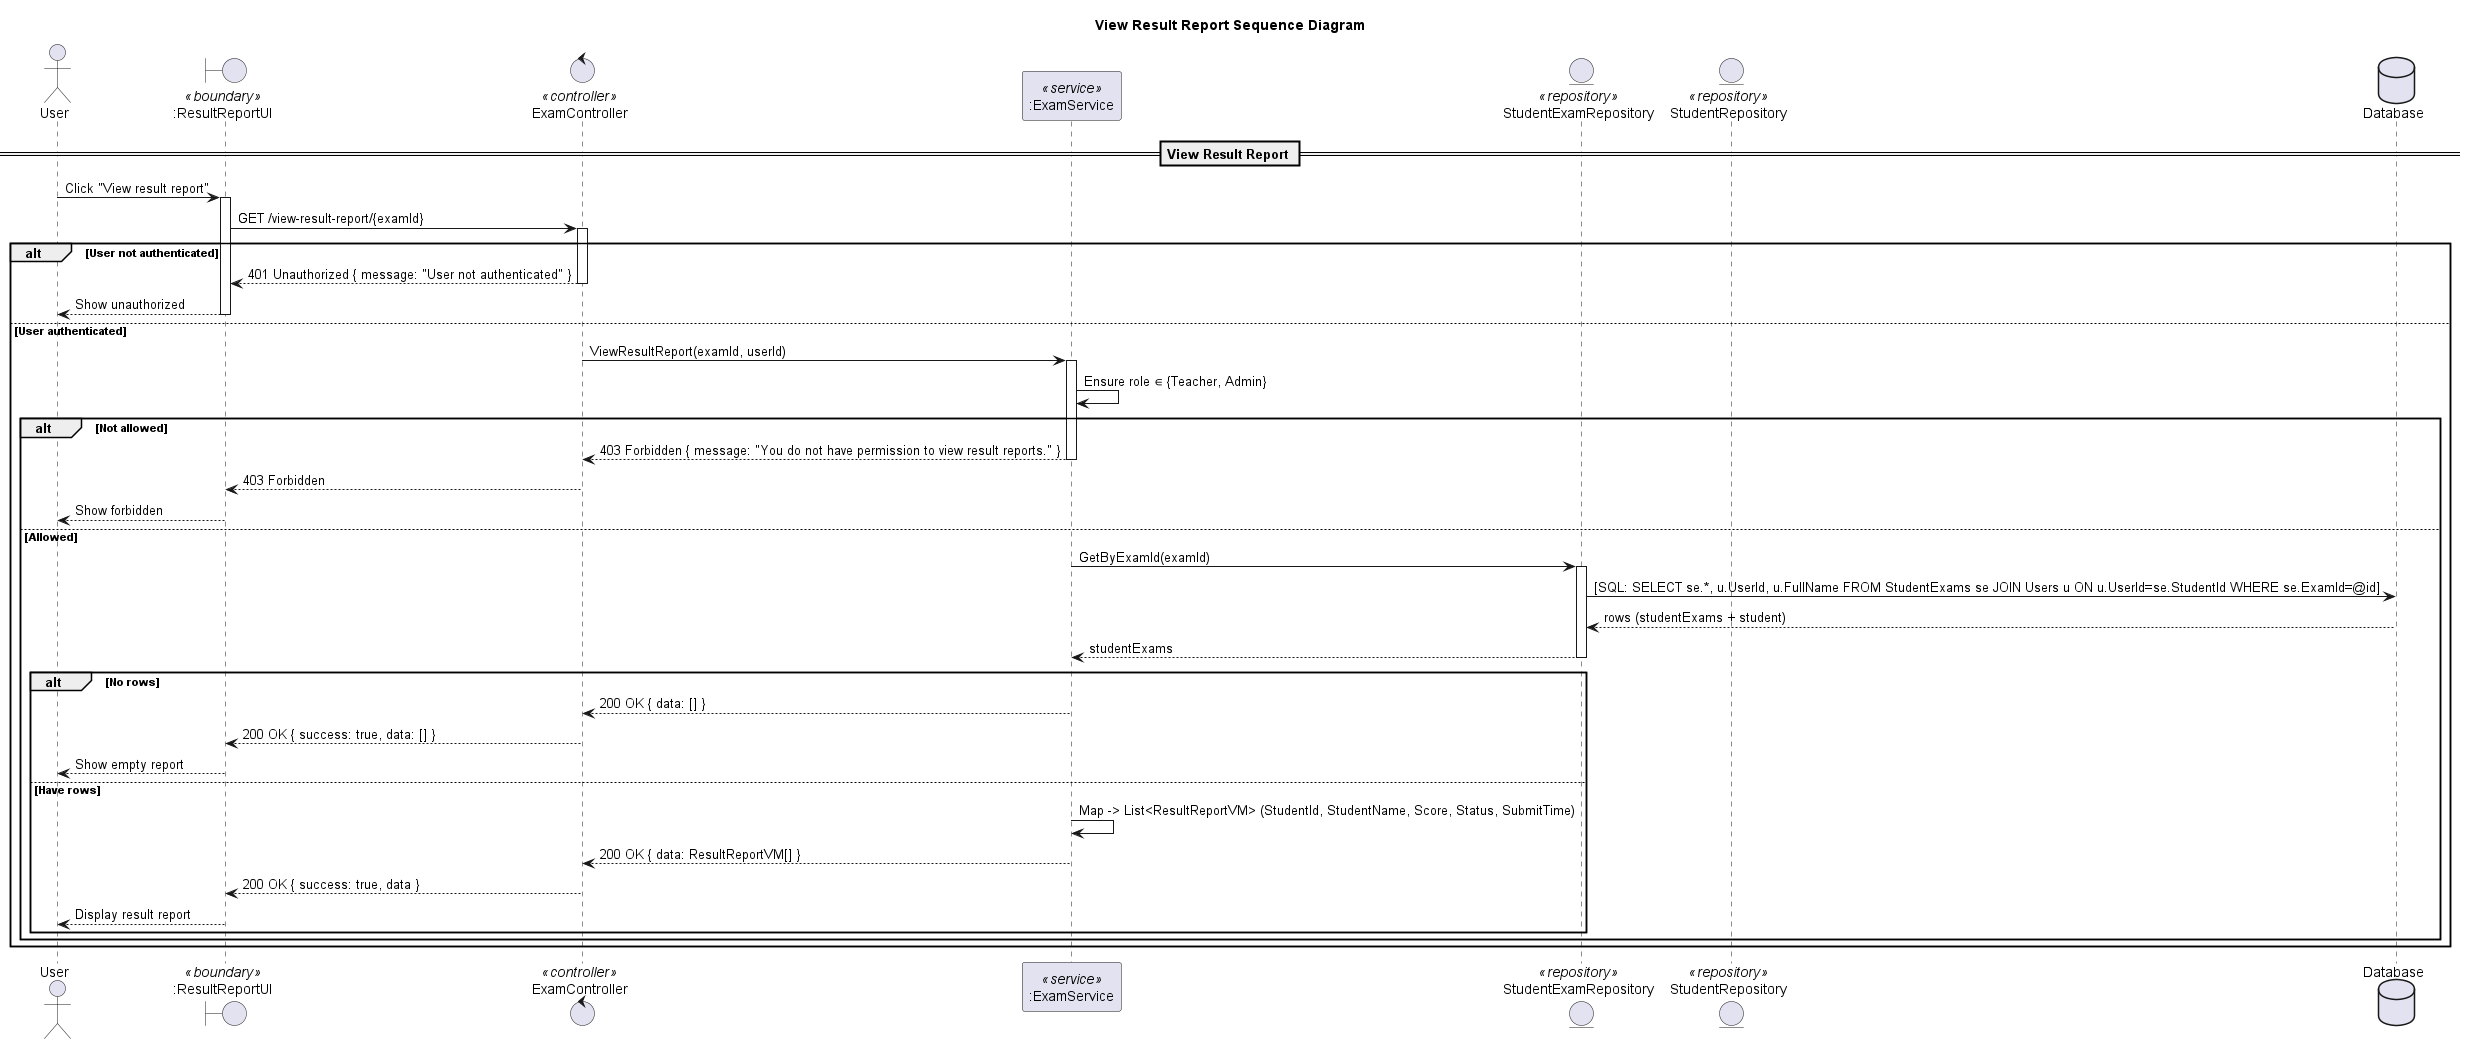

The diagram above was rendered by PlantUML. Its source (embedded in the PNG):
@startuml
title View Result Report Sequence Diagram 
actor "User" as Client
boundary ":ResultReportUI" as UI <<boundary>>
control "ExamController" as Controller <<controller>>
participant ":ExamService" as Service <<service>>


entity "StudentExamRepository" as StuExamRepo <<repository>>
entity "StudentRepository" as StudentRepo <<repository>>

database "Database" as DB

== View Result Report ==

Client -> UI: Click "View result report"
activate UI
UI -> Controller: GET /view-result-report/{examId}
activate Controller

alt User not authenticated
  Controller --> UI: 401 Unauthorized { message: "User not authenticated" }
  deactivate Controller
  UI --> Client: Show unauthorized
  deactivate UI
else User authenticated
  Controller -> Service: ViewResultReport(examId, userId)
  activate Service

  '--- Authorization (must be Teacher/Admin) ---
  Service -> Service: Ensure role ∈ {Teacher, Admin}
  alt Not allowed
    Service --> Controller: 403 Forbidden { message: "You do not have permission to view result reports." }
    deactivate Service
    Controller --> UI: 403 Forbidden
    deactivate Controller
    UI --> Client: Show forbidden
    deactivate UI
  else Allowed
    '--- Query StudentExams including Student info ---
    Service -> StuExamRepo: GetByExamId(examId)
    activate StuExamRepo
    StuExamRepo -> DB: [SQL: SELECT se.*, u.UserId, u.FullName FROM StudentExams se JOIN Users u ON u.UserId=se.StudentId WHERE se.ExamId=@id]
    DB --> StuExamRepo: rows (studentExams + student)
    StuExamRepo --> Service: studentExams
    deactivate StuExamRepo

    alt No rows
      Service --> Controller: 200 OK { data: [] }
      deactivate Service
      Controller --> UI: 200 OK { success: true, data: [] }
      deactivate Controller
      UI --> Client: Show empty report
      deactivate UI
    else Have rows
      Service -> Service: Map -> List<ResultReportVM> (StudentId, StudentName, Score, Status, SubmitTime)
      Service --> Controller: 200 OK { data: ResultReportVM[] }
      deactivate Service
      Controller --> UI: 200 OK { success: true, data }
      deactivate Controller
      UI --> Client: Display result report
      deactivate UI
    end alt
  end alt
end alt
@enduml